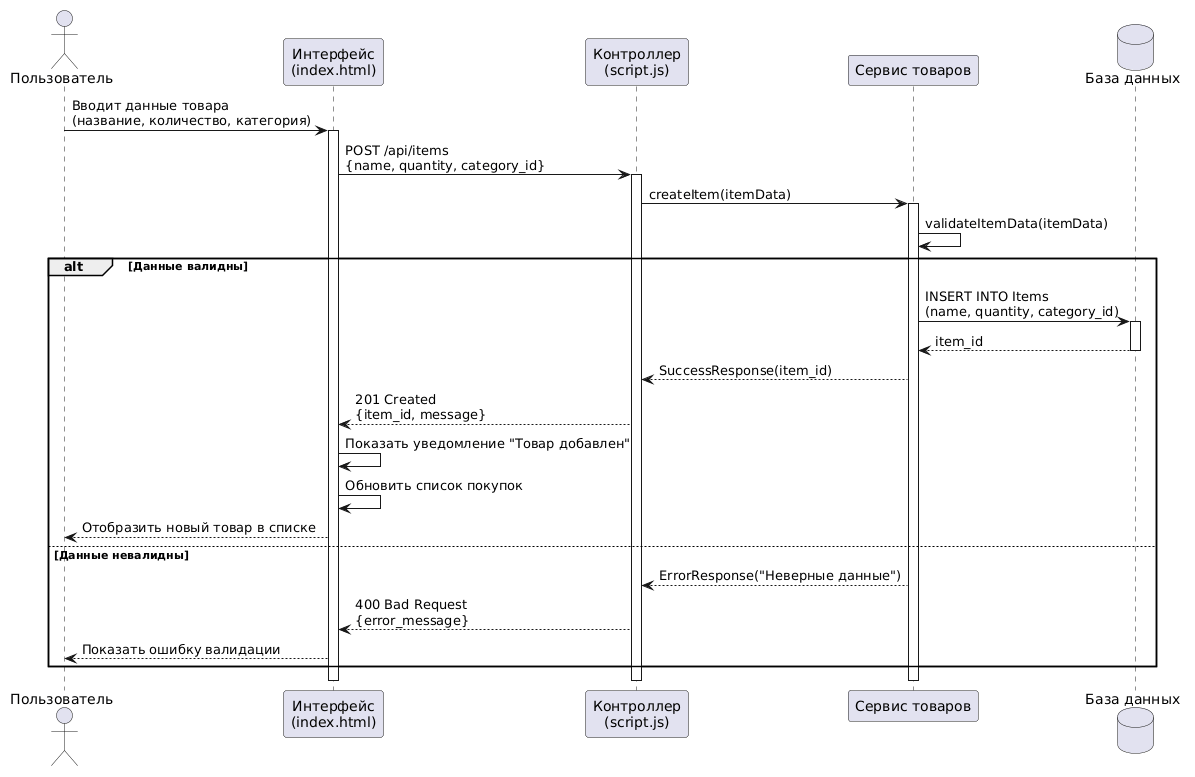

The diagram above was rendered by PlantUML. Its source (embedded in the PNG):
@startuml
actor "Пользователь" as User
participant "Интерфейс\n(index.html)" as UI
participant "Контроллер\n(script.js)" as Controller
participant "Сервис товаров" as ItemService
database "База данных" as DB

User -> UI: Вводит данные товара\n(название, количество, категория)
activate UI
UI -> Controller: POST /api/items\n{name, quantity, category_id}
activate Controller
Controller -> ItemService: createItem(itemData)
activate ItemService
ItemService -> ItemService: validateItemData(itemData)

alt Данные валидны
  ItemService -> DB: INSERT INTO Items\n(name, quantity, category_id)
  activate DB
  DB --> ItemService: item_id
  deactivate DB
  ItemService --> Controller: SuccessResponse(item_id)
  Controller --> UI: 201 Created\n{item_id, message}
  UI -> UI: Показать уведомление "Товар добавлен"
  UI -> UI: Обновить список покупок
  UI --> User: Отобразить новый товар в списке
else Данные невалидны
  ItemService --> Controller: ErrorResponse("Неверные данные")
  Controller --> UI: 400 Bad Request\n{error_message}
  UI --> User: Показать ошибку валидации
end

deactivate ItemService
deactivate Controller
deactivate UI
@enduml